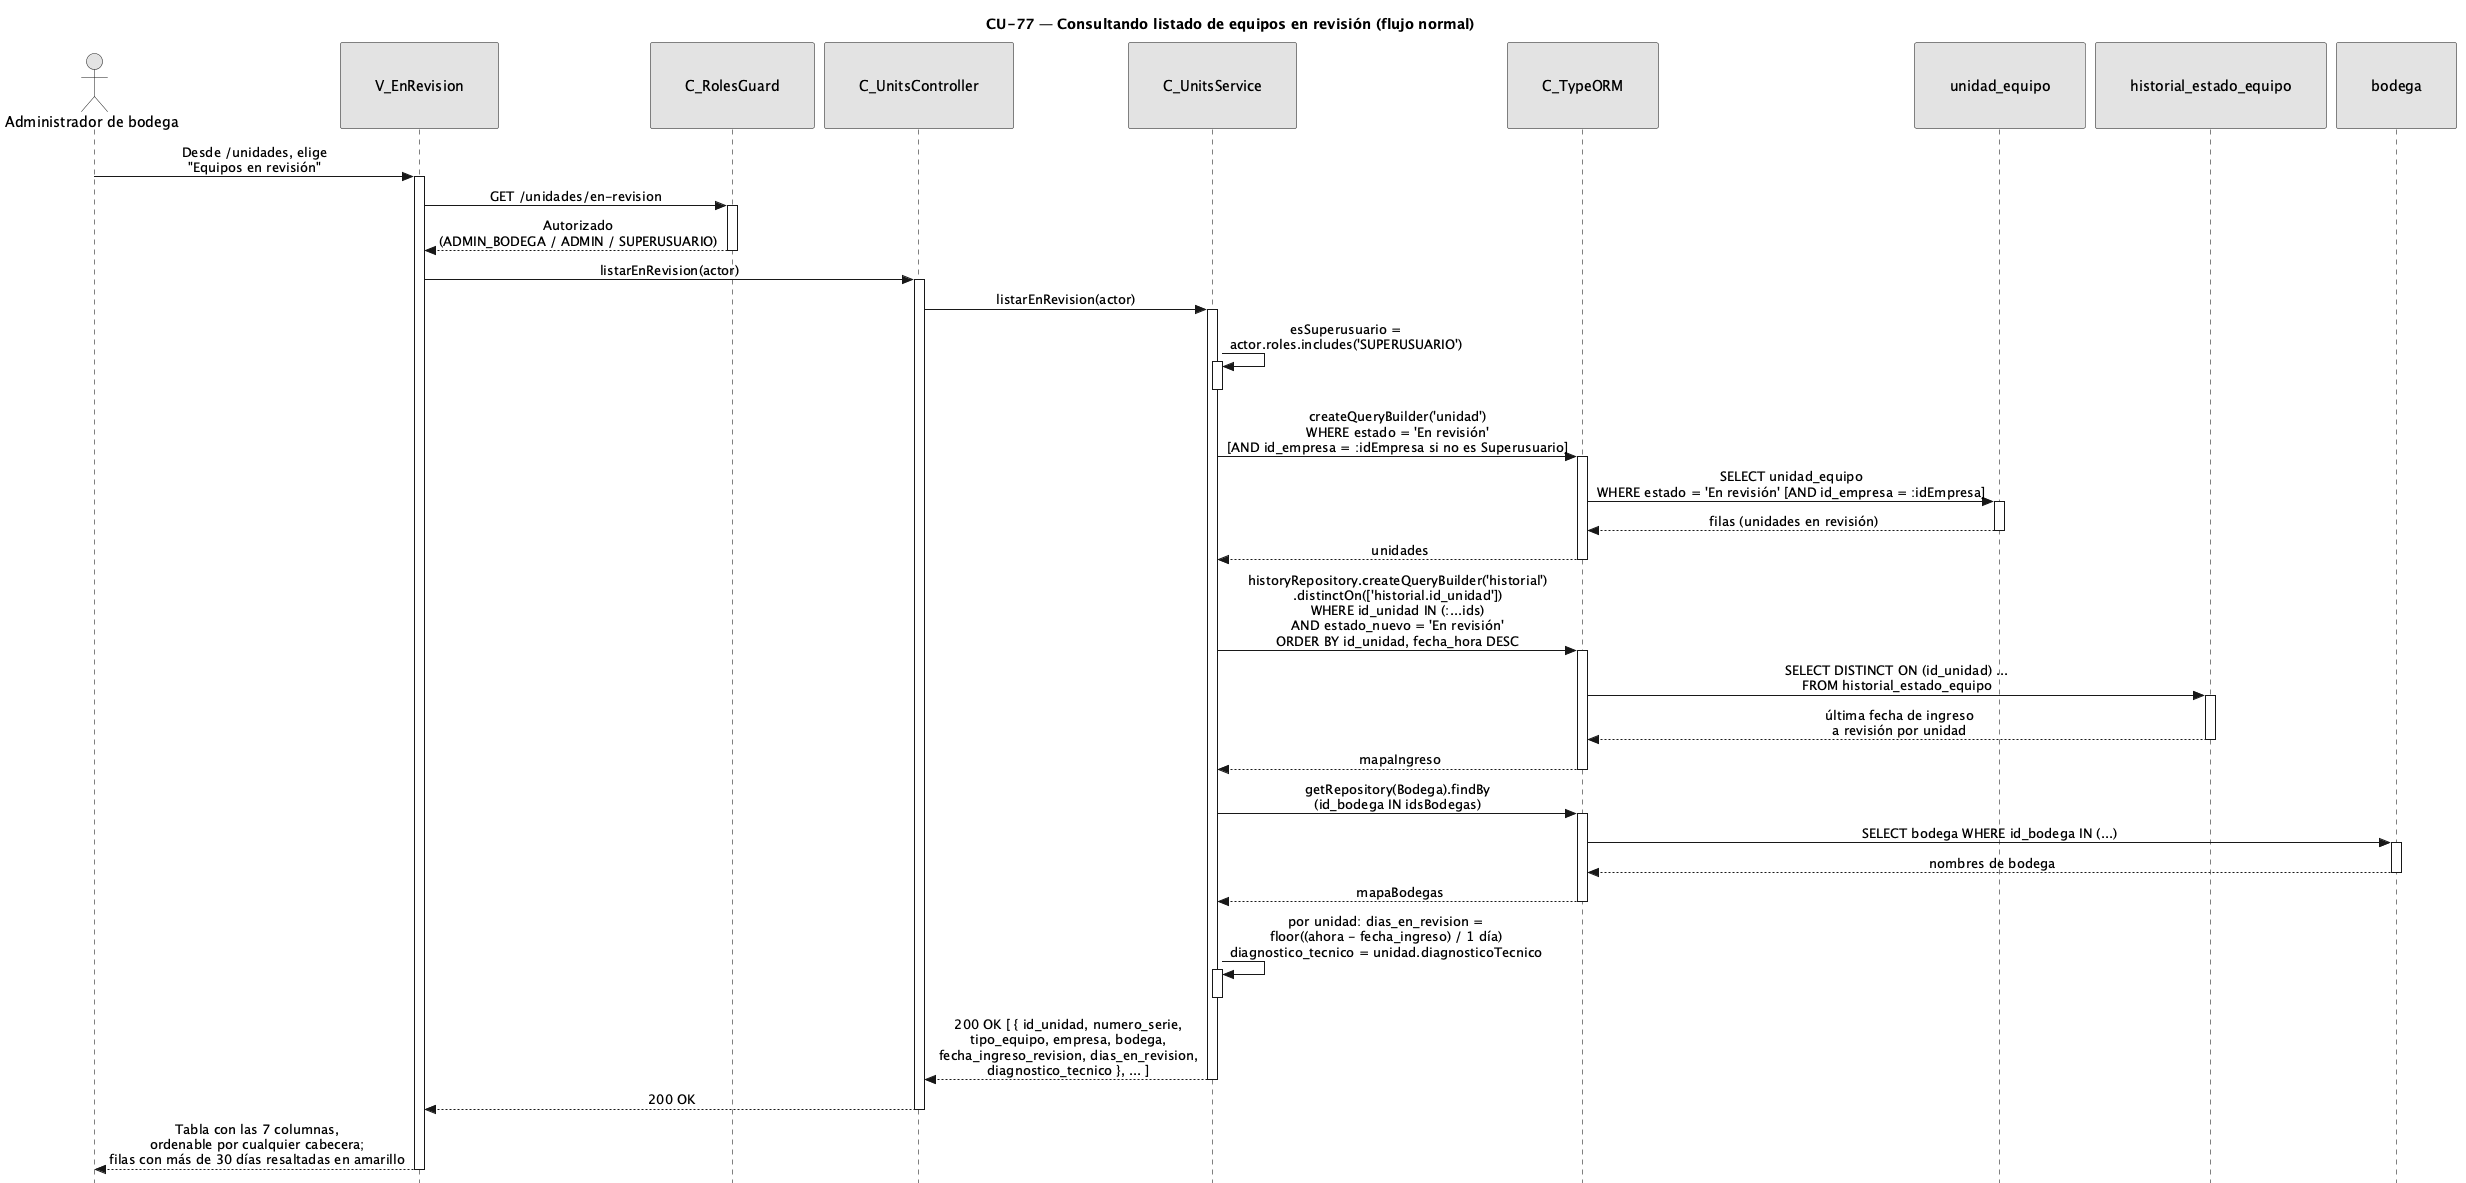

The diagram above was rendered by PlantUML. Its source (embedded in the PNG):
@startuml CU77-normal
title CU-77 — Consultando listado de equipos en revisión (flujo normal)

skinparam style strictuml
skinparam monochrome true
skinparam shadowing false
skinparam sequenceMessageAlign center
<style>
sequenceDiagram {
  participant {
    padding 35
  }
  actor {
    padding 15
  }
}
</style>
skinparam sequence {
  MessageAlign center
  LifeLineBorderColor black
}
hide footbox

actor "Administrador de bodega" as user
participant "V_EnRevision" as view
participant "C_RolesGuard" as guard
participant "C_UnitsController" as ctrl
participant "C_UnitsService" as svc
participant "C_TypeORM" as orm
participant "unidad_equipo" as uent
participant "historial_estado_equipo" as hent
participant "bodega" as bent

user -> view : Desde /unidades, elige\n"Equipos en revisión"
activate view

view -> guard : GET /unidades/en-revision
activate guard
guard --> view : Autorizado\n(ADMIN_BODEGA / ADMIN / SUPERUSUARIO)
deactivate guard

view -> ctrl : listarEnRevision(actor)
activate ctrl

ctrl -> svc : listarEnRevision(actor)
activate svc

svc -> svc : esSuperusuario =\nactor.roles.includes('SUPERUSUARIO')
activate svc
deactivate svc

svc -> orm : createQueryBuilder('unidad')\nWHERE estado = 'En revisión'\n[AND id_empresa = :idEmpresa si no es Superusuario]
activate orm
orm -> uent : SELECT unidad_equipo\nWHERE estado = 'En revisión' [AND id_empresa = :idEmpresa]
activate uent
uent --> orm : filas (unidades en revisión)
deactivate uent
orm --> svc : unidades
deactivate orm

svc -> orm : historyRepository.createQueryBuilder('historial')\n.distinctOn(['historial.id_unidad'])\nWHERE id_unidad IN (:...ids)\nAND estado_nuevo = 'En revisión'\nORDER BY id_unidad, fecha_hora DESC
activate orm
orm -> hent : SELECT DISTINCT ON (id_unidad) ...\nFROM historial_estado_equipo
activate hent
hent --> orm : última fecha de ingreso\na revisión por unidad
deactivate hent
orm --> svc : mapaIngreso
deactivate orm

svc -> orm : getRepository(Bodega).findBy\n(id_bodega IN idsBodegas)
activate orm
orm -> bent : SELECT bodega WHERE id_bodega IN (...)
activate bent
bent --> orm : nombres de bodega
deactivate bent
orm --> svc : mapaBodegas
deactivate orm

svc -> svc : por unidad: dias_en_revision =\nfloor((ahora - fecha_ingreso) / 1 día)\ndiagnostico_tecnico = unidad.diagnosticoTecnico
activate svc
deactivate svc

svc --> ctrl : 200 OK [ { id_unidad, numero_serie,\ntipo_equipo, empresa, bodega,\nfecha_ingreso_revision, dias_en_revision,\ndiagnostico_tecnico }, ... ]
deactivate svc

ctrl --> view : 200 OK
deactivate ctrl

view --> user : Tabla con las 7 columnas,\nordenable por cualquier cabecera;\nfilas con más de 30 días resaltadas en amarillo
deactivate view

@enduml